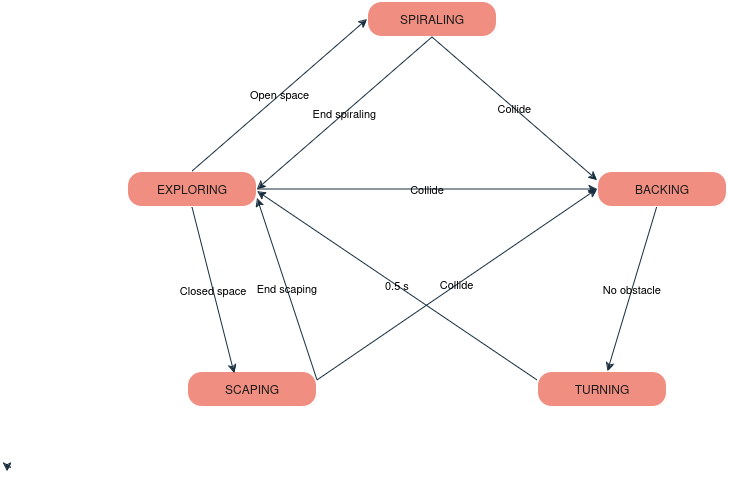

The diagram above was exported from draw.io. Its source (the exported page's mxGraphModel, read from the mxfile embedded in the PNG):
<mxGraphModel dx="1368" dy="790" grid="1" gridSize="10" guides="1" tooltips="1" connect="1" arrows="1" fold="1" page="1" pageScale="1" pageWidth="827" pageHeight="1169" math="0" shadow="0">
  <root>
    <mxCell id="0" />
    <mxCell id="1" parent="0" />
    <mxCell id="3" value="SPIRALING" style="rounded=1;arcSize=40;strokeWidth=2;labelBackgroundColor=none;fillColor=#F08E81;strokeColor=#FFFFFF;fontColor=#1A1A1A;" parent="1" vertex="1">
      <mxGeometry x="400" y="60" width="130" height="36" as="geometry" />
    </mxCell>
    <mxCell id="4" value="EXPLORING" style="rounded=1;arcSize=40;strokeWidth=2;labelBackgroundColor=none;fillColor=#F08E81;strokeColor=#FFFFFF;fontColor=#1A1A1A;" parent="1" vertex="1">
      <mxGeometry x="160" y="230" width="130" height="36" as="geometry" />
    </mxCell>
    <mxCell id="5" value="BACKING" style="rounded=1;arcSize=40;strokeWidth=2;labelBackgroundColor=none;fillColor=#F08E81;strokeColor=#FFFFFF;fontColor=#1A1A1A;" parent="1" vertex="1">
      <mxGeometry x="630" y="230" width="130" height="36" as="geometry" />
    </mxCell>
    <mxCell id="6" value="TURNING" style="rounded=1;arcSize=40;strokeWidth=2;labelBackgroundColor=none;fillColor=#F08E81;strokeColor=#FFFFFF;fontColor=#1A1A1A;" parent="1" vertex="1">
      <mxGeometry x="570" y="430" width="130" height="36" as="geometry" />
    </mxCell>
    <mxCell id="mvoWJw-F4LKlqbiTLsNZ-13" style="edgeStyle=orthogonalEdgeStyle;rounded=0;orthogonalLoop=1;jettySize=auto;html=1;exitX=0.5;exitY=1;exitDx=0;exitDy=0;labelBackgroundColor=none;strokeColor=#182E3E;fontColor=default;" edge="1" parent="1">
      <mxGeometry relative="1" as="geometry">
        <mxPoint x="40" y="530" as="targetPoint" />
        <mxPoint x="44" y="526" as="sourcePoint" />
      </mxGeometry>
    </mxCell>
    <mxCell id="9" value="Collide" style="curved=1;startArrow=none;;exitX=0.5;exitY=1;exitDx=0;exitDy=0;labelBackgroundColor=none;strokeColor=#182E3E;fontColor=default;entryX=0;entryY=0.25;entryDx=0;entryDy=0;" parent="1" source="3" target="5" edge="1">
      <mxGeometry relative="1" as="geometry">
        <Array as="points" />
        <mxPoint x="620" y="240" as="targetPoint" />
      </mxGeometry>
    </mxCell>
    <mxCell id="10" value="Collide" style="curved=1;startArrow=none;;entryX=0;entryY=0.5;entryDx=0;entryDy=0;exitX=1;exitY=0.5;exitDx=0;exitDy=0;labelBackgroundColor=none;strokeColor=#182E3E;fontColor=default;" parent="1" source="4" target="5" edge="1">
      <mxGeometry relative="1" as="geometry">
        <Array as="points" />
        <mxPoint x="290" y="240" as="sourcePoint" />
      </mxGeometry>
    </mxCell>
    <mxCell id="11" value="No obstacle" style="curved=1;startArrow=none;;labelBackgroundColor=none;strokeColor=#182E3E;fontColor=default;" parent="1" source="5" target="6" edge="1">
      <mxGeometry relative="1" as="geometry">
        <Array as="points" />
        <mxPoint x="410" y="390" as="sourcePoint" />
      </mxGeometry>
    </mxCell>
    <mxCell id="mvoWJw-F4LKlqbiTLsNZ-14" value="Open space" style="curved=1;startArrow=none;;entryX=0;entryY=0.5;entryDx=0;entryDy=0;exitX=0.5;exitY=0;exitDx=0;exitDy=0;labelBackgroundColor=none;strokeColor=#182E3E;fontColor=default;" edge="1" parent="1" source="4" target="3">
      <mxGeometry relative="1" as="geometry">
        <Array as="points" />
        <mxPoint x="200" y="220" as="sourcePoint" />
        <mxPoint x="599" y="286" as="targetPoint" />
      </mxGeometry>
    </mxCell>
    <mxCell id="mvoWJw-F4LKlqbiTLsNZ-15" value="0.5 s" style="curved=1;startArrow=none;;exitX=0;exitY=0.25;exitDx=0;exitDy=0;labelBackgroundColor=none;strokeColor=#182E3E;fontColor=default;" edge="1" parent="1" source="6">
      <mxGeometry relative="1" as="geometry">
        <Array as="points" />
        <mxPoint x="420" y="400" as="sourcePoint" />
        <mxPoint x="290" y="250" as="targetPoint" />
      </mxGeometry>
    </mxCell>
    <mxCell id="mvoWJw-F4LKlqbiTLsNZ-16" value="SCAPING" style="rounded=1;arcSize=40;strokeWidth=2;labelBackgroundColor=none;fillColor=#F08E81;strokeColor=#FFFFFF;fontColor=#1A1A1A;" vertex="1" parent="1">
      <mxGeometry x="220" y="430" width="130" height="36" as="geometry" />
    </mxCell>
    <mxCell id="mvoWJw-F4LKlqbiTLsNZ-20" value="End spiraling" style="curved=1;startArrow=none;;exitX=0.5;exitY=1;exitDx=0;exitDy=0;labelBackgroundColor=none;strokeColor=#182E3E;fontColor=default;entryX=1;entryY=0.5;entryDx=0;entryDy=0;" edge="1" parent="1" source="3" target="4">
      <mxGeometry relative="1" as="geometry">
        <Array as="points" />
        <mxPoint x="235" y="240" as="sourcePoint" />
        <mxPoint x="300" y="240" as="targetPoint" />
      </mxGeometry>
    </mxCell>
    <mxCell id="mvoWJw-F4LKlqbiTLsNZ-22" value="Collide" style="curved=1;startArrow=none;;exitX=1;exitY=0.25;exitDx=0;exitDy=0;entryX=0;entryY=0.5;entryDx=0;entryDy=0;labelBackgroundColor=none;strokeColor=#182E3E;fontColor=default;" edge="1" parent="1" source="mvoWJw-F4LKlqbiTLsNZ-16" target="5">
      <mxGeometry relative="1" as="geometry">
        <Array as="points" />
        <mxPoint x="300" y="258" as="sourcePoint" />
        <mxPoint x="590" y="250" as="targetPoint" />
      </mxGeometry>
    </mxCell>
    <mxCell id="mvoWJw-F4LKlqbiTLsNZ-23" value="End scaping" style="curved=1;startArrow=none;;exitX=1;exitY=0.25;exitDx=0;exitDy=0;entryX=1;entryY=0.75;entryDx=0;entryDy=0;labelBackgroundColor=none;strokeColor=#182E3E;fontColor=default;" edge="1" parent="1" source="mvoWJw-F4LKlqbiTLsNZ-16" target="4">
      <mxGeometry relative="1" as="geometry">
        <Array as="points" />
        <mxPoint x="160" y="250" as="sourcePoint" />
        <mxPoint x="310" y="290" as="targetPoint" />
      </mxGeometry>
    </mxCell>
    <mxCell id="mvoWJw-F4LKlqbiTLsNZ-26" value="Closed space" style="curved=1;startArrow=none;;entryX=0.362;entryY=0.056;entryDx=0;entryDy=0;labelBackgroundColor=none;strokeColor=#182E3E;fontColor=default;entryPerimeter=0;exitX=0.5;exitY=1;exitDx=0;exitDy=0;" edge="1" parent="1" source="4" target="mvoWJw-F4LKlqbiTLsNZ-16">
      <mxGeometry relative="1" as="geometry">
        <Array as="points" />
        <mxPoint x="360" y="449" as="sourcePoint" />
        <mxPoint x="300" y="267" as="targetPoint" />
      </mxGeometry>
    </mxCell>
  </root>
</mxGraphModel>